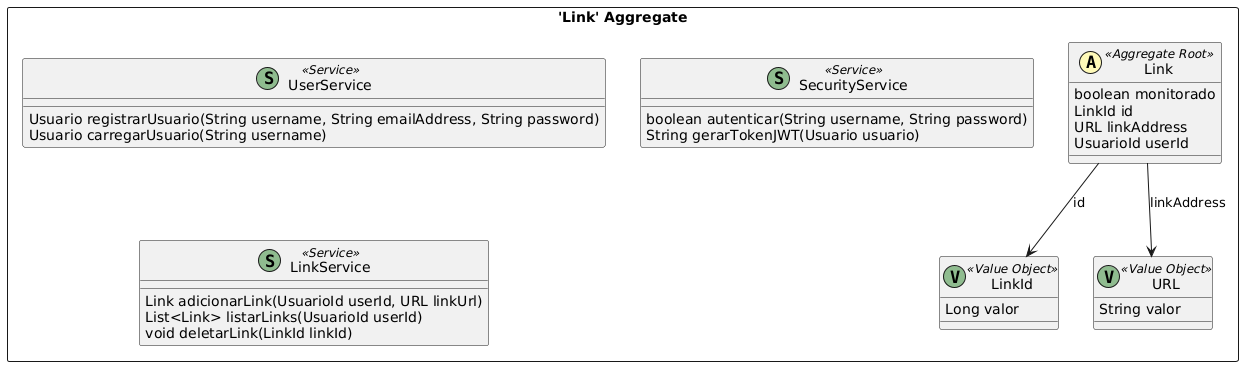

The diagram above was rendered by PlantUML. Its source (embedded in the PNG):
@startuml
skinparam componentStyle uml2

package "'Link' Aggregate" <<Rectangle>> {
	class Link <<(A,#fffab8) Aggregate Root>> {
		boolean monitorado
		LinkId id
		URL linkAddress
		UsuarioId userId
	}
	class LinkId <<(V,DarkSeaGreen) Value Object>> {
		Long valor
	}
	class URL <<(V,DarkSeaGreen) Value Object>> {
		String valor
	}
	class UserService <<(S,DarkSeaGreen) Service>> {
		Usuario registrarUsuario(String username, String emailAddress, String password)
		Usuario carregarUsuario(String username)
	}
	class SecurityService <<(S,DarkSeaGreen) Service>> {
		boolean autenticar(String username, String password)
		String gerarTokenJWT(Usuario usuario)
	}
	class LinkService <<(S,DarkSeaGreen) Service>> {
		Link adicionarLink(UsuarioId userId, URL linkUrl)
		List<Link> listarLinks(UsuarioId userId)
		void deletarLink(LinkId linkId)
	}
}
Link --> URL : linkAddress
Link --> LinkId : id
@enduml